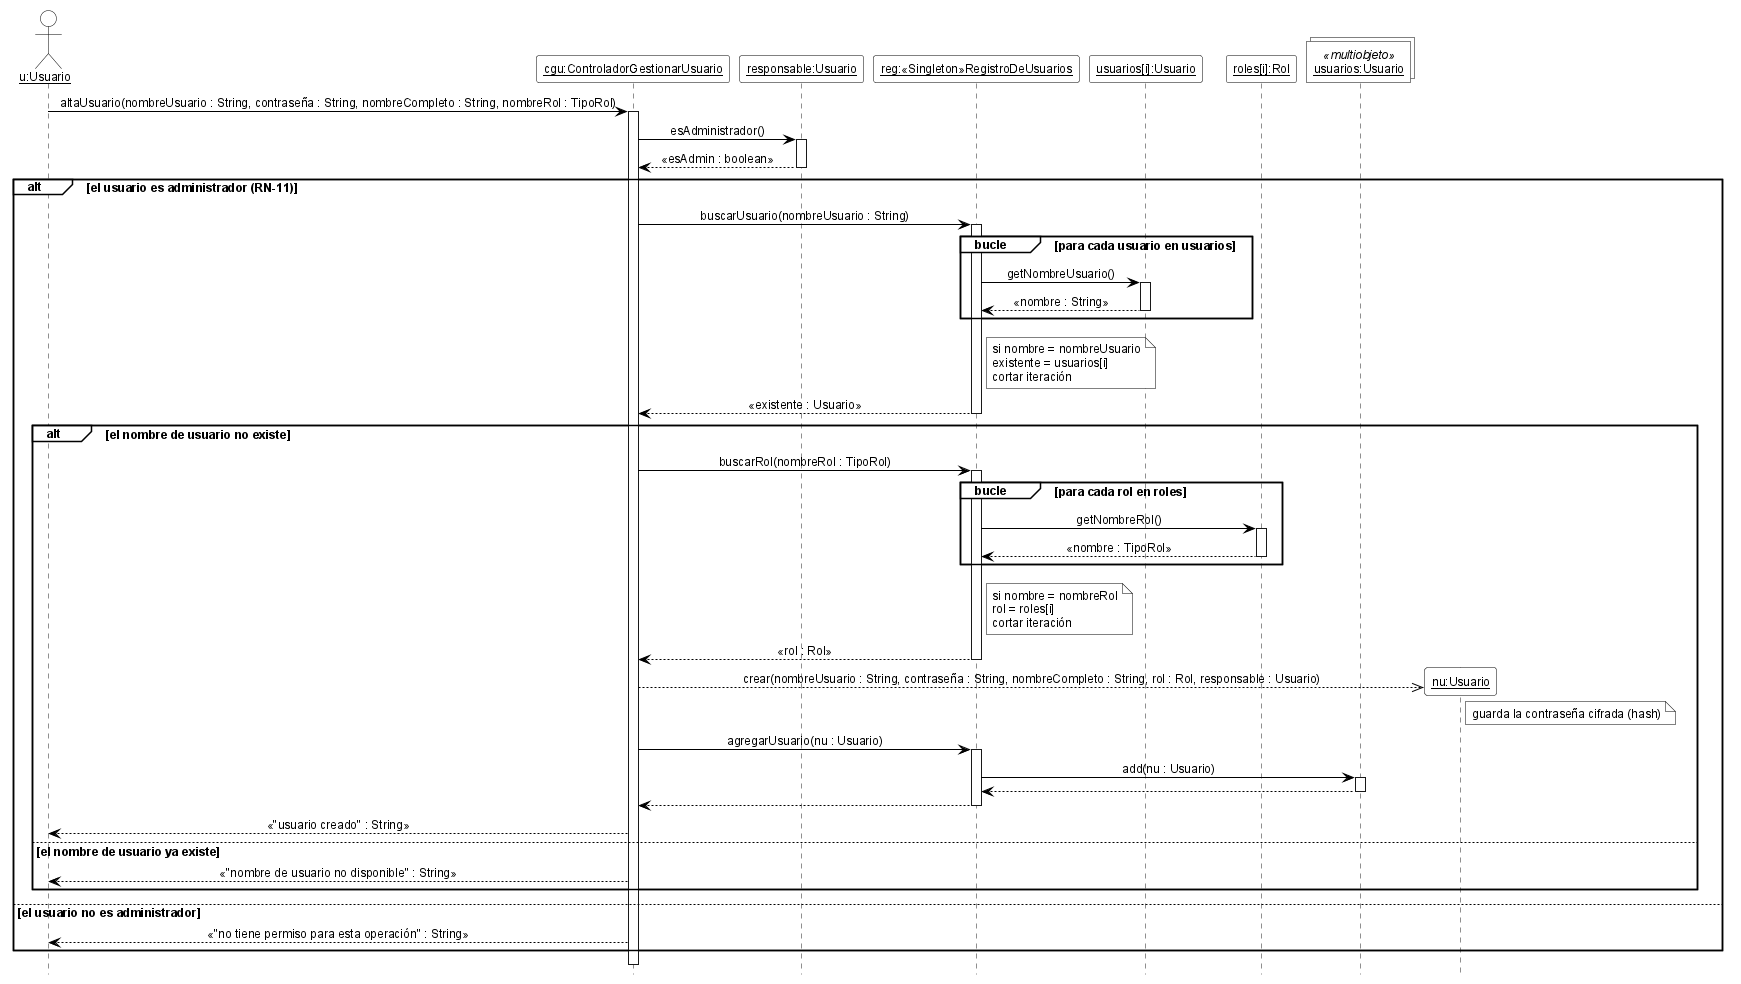

The diagram above was rendered by PlantUML. Its source (embedded in the PNG):
@startuml DSD_CU-02_altaUsuario
' Diagrama de Secuencia de Diseño (DSD) - CU-02 Gestionar usuario - altaUsuario
' Estilo de los ejemplos de la teoría (introducirArticulo / crearNuevaVenta).
hide footbox
skinparam shadowing false
skinparam defaultFontName Arial
skinparam defaultFontSize 12
skinparam sequenceMessageAlign center
skinparam ArrowColor black
skinparam ParticipantBackgroundColor white
skinparam ParticipantBorderColor black
skinparam CollectionsBackgroundColor white
skinparam CollectionsBorderColor black
skinparam ActorBackgroundColor white
skinparam ActorBorderColor black
skinparam LifeLineBorderColor black
skinparam LifeLineBackgroundColor white
skinparam SequenceGroupBackgroundColor white
skinparam SequenceGroupBorderColor black
skinparam SequenceGroupHeaderFontColor black
skinparam NoteBackgroundColor white
skinparam NoteBorderColor black

actor "<u>u:Usuario</u>" as u
participant "<u>cgu:ControladorGestionarUsuario</u>" as cgu
participant "<u>responsable:Usuario</u>" as resp
participant "<u>reg:«Singleton»RegistroDeUsuarios</u>" as reg
participant "<u>usuarios[i]:Usuario</u>" as ui
participant "<u>roles[i]:Rol</u>" as ri
collections "<u>usuarios:Usuario</u>" as mu <<multiobjeto>>

u -> cgu ++ : altaUsuario(nombreUsuario : String, contraseña : String, nombreCompleto : String, nombreRol : TipoRol)
cgu -> resp ++ : esAdministrador()
resp --> cgu -- : «esAdmin : boolean»
alt el usuario es administrador (RN-11)
  cgu -> reg ++ : buscarUsuario(nombreUsuario : String)
  group bucle [para cada usuario en usuarios]
    reg -> ui ++ : getNombreUsuario()
    ui --> reg -- : «nombre : String»
  end
  note right of reg
    si nombre = nombreUsuario
    existente = usuarios[i]
    cortar iteración
  end note
  reg --> cgu -- : «existente : Usuario»
  alt el nombre de usuario no existe
    cgu -> reg ++ : buscarRol(nombreRol : TipoRol)
    group bucle [para cada rol en roles]
      reg -> ri ++ : getNombreRol()
      ri --> reg -- : «nombre : TipoRol»
    end
    note right of reg
      si nombre = nombreRol
      rol = roles[i]
      cortar iteración
    end note
    reg --> cgu -- : «rol : Rol»
    create participant "<u>nu:Usuario</u>" as nu
    cgu -->> nu : crear(nombreUsuario : String, contraseña : String, nombreCompleto : String, rol : Rol, responsable : Usuario)
    note right of nu : guarda la contraseña cifrada (hash)
    cgu -> reg ++ : agregarUsuario(nu : Usuario)
    reg -> mu ++ : add(nu : Usuario)
    mu --> reg --
    reg --> cgu --
    cgu --> u : «"usuario creado" : String»
  else el nombre de usuario ya existe
    cgu --> u : «"nombre de usuario no disponible" : String»
  end
else el usuario no es administrador
  cgu --> u : «"no tiene permiso para esta operación" : String»
end
deactivate cgu

@enduml